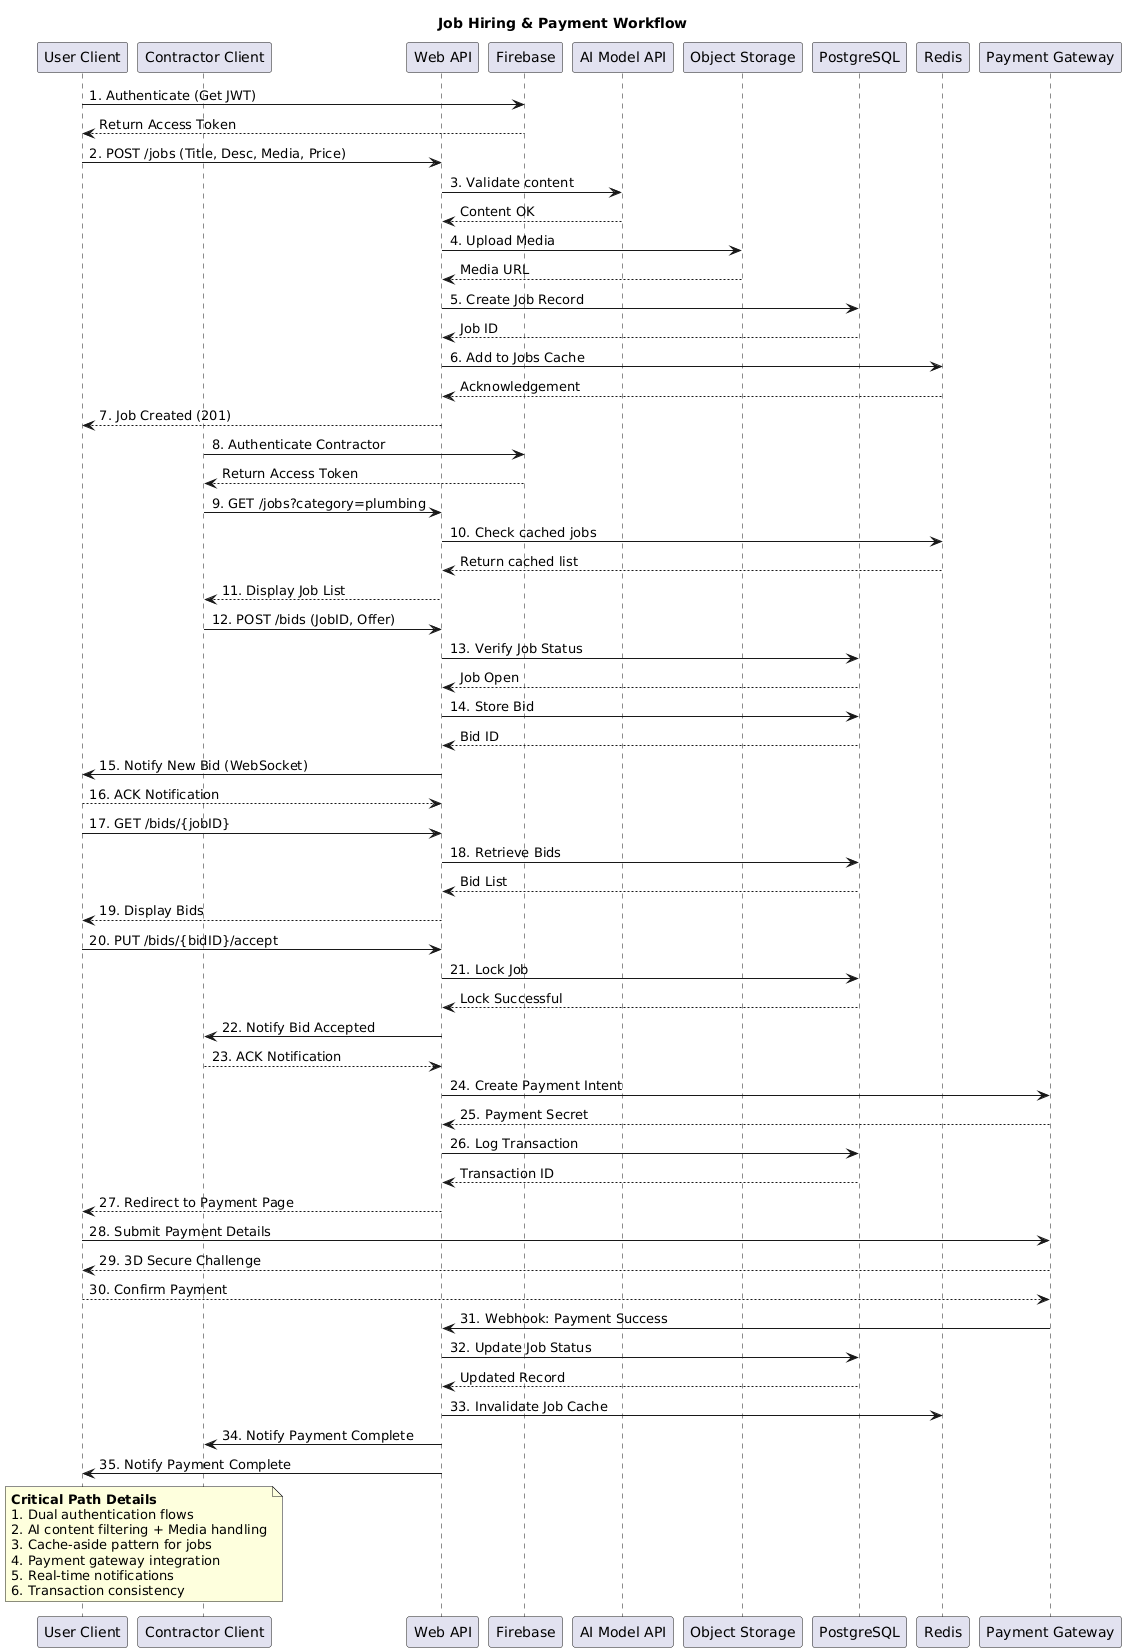

The diagram above was rendered by PlantUML. Its source (embedded in the PNG):
@startuml
title Job Hiring & Payment Workflow
participant "User Client" as UC
participant "Contractor Client" as CC
participant "Web API" as API
participant "Firebase" as Auth
participant "AI Model API" as AI
participant "Object Storage" as Storage
participant "PostgreSQL" as DB
participant "Redis" as Cache
participant "Payment Gateway" as PG

UC -> Auth: 1. Authenticate (Get JWT)
Auth --> UC: Return Access Token

UC -> API: 2. POST /jobs (Title, Desc, Media, Price)
API -> AI: 3. Validate content
AI --> API: Content OK
API -> Storage: 4. Upload Media
Storage --> API: Media URL
API -> DB: 5. Create Job Record
DB --> API: Job ID
API -> Cache: 6. Add to Jobs Cache
Cache --> API: Acknowledgement
API --> UC: 7. Job Created (201)

CC -> Auth: 8. Authenticate Contractor
Auth --> CC: Return Access Token

CC -> API: 9. GET /jobs?category=plumbing
API -> Cache: 10. Check cached jobs
Cache --> API: Return cached list
API --> CC: 11. Display Job List

CC -> API: 12. POST /bids (JobID, Offer)
API -> DB: 13. Verify Job Status
DB --> API: Job Open
API -> DB: 14. Store Bid
DB --> API: Bid ID
API -> UC: 15. Notify New Bid (WebSocket)
UC --> API: 16. ACK Notification

UC -> API: 17. GET /bids/{jobID}
API -> DB: 18. Retrieve Bids
DB --> API: Bid List
API --> UC: 19. Display Bids

UC -> API: 20. PUT /bids/{bidID}/accept
API -> DB: 21. Lock Job
DB --> API: Lock Successful
API -> CC: 22. Notify Bid Accepted
CC --> API: 23. ACK Notification

API -> PG: 24. Create Payment Intent
PG --> API: 25. Payment Secret
API -> DB: 26. Log Transaction
DB --> API: Transaction ID
API --> UC: 27. Redirect to Payment Page

UC -> PG: 28. Submit Payment Details
PG --> UC: 29. 3D Secure Challenge
UC --> PG: 30. Confirm Payment
PG -> API: 31. Webhook: Payment Success
API -> DB: 32. Update Job Status
DB --> API: Updated Record
API -> Cache: 33. Invalidate Job Cache
API -> CC: 34. Notify Payment Complete
API -> UC: 35. Notify Payment Complete

note over UC,CC
**Critical Path Details**
1. Dual authentication flows
2. AI content filtering + Media handling
3. Cache-aside pattern for jobs
4. Payment gateway integration
5. Real-time notifications
6. Transaction consistency
end note
@enduml